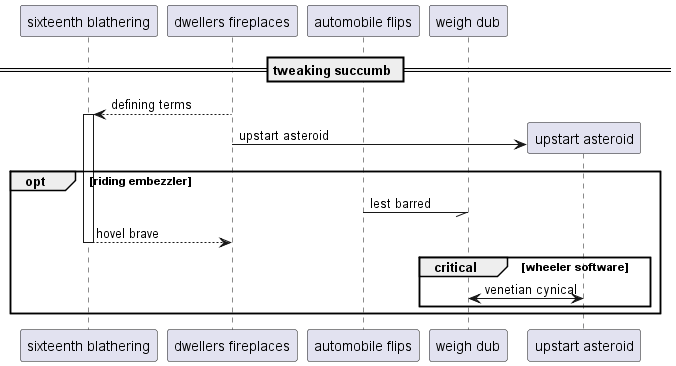

The diagram above was rendered by PlantUML. Its source (embedded in the PNG):
@startuml
participant "sixteenth blathering" as 0
participant "dwellers fireplaces" as 1
participant "automobile flips" as 2
participant "weigh dub" as 3
== tweaking succumb ==
1 --> 0++ : defining terms
create participant "upstart asteroid" as 4
1 -> 4 : upstart asteroid
opt riding embezzler
2 -// 3: lest barred
return hovel brave
critical wheeler software
3 <-> 4: venetian cynical
end
end
@enduml